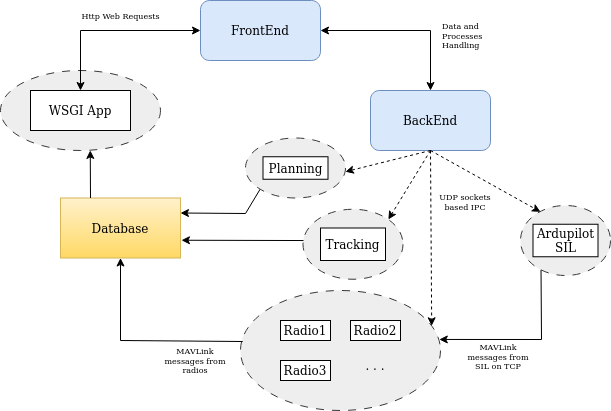

The diagram above was exported from draw.io. Its source (the exported page's mxGraphModel, read from the mxfile embedded in the PNG):
<mxGraphModel dx="943" dy="581" grid="1" gridSize="10" guides="1" tooltips="1" connect="1" arrows="1" fold="1" page="1" pageScale="1" pageWidth="850" pageHeight="1100" math="0" shadow="0">
  <root>
    <mxCell id="0" />
    <mxCell id="1" parent="0" />
    <mxCell id="4JmoAOjAs-oEDQo6E7ba-34" value="" style="ellipse;whiteSpace=wrap;html=1;dashed=1;dashPattern=8 8;fillColor=#eeeeee;strokeColor=#36393d;" vertex="1" parent="1">
      <mxGeometry x="60" y="150" width="160" height="80" as="geometry" />
    </mxCell>
    <mxCell id="4JmoAOjAs-oEDQo6E7ba-1" value="&lt;div&gt;FrontEnd&lt;/div&gt;" style="rounded=1;whiteSpace=wrap;html=1;fillColor=#dae8fc;strokeColor=#6c8ebf;" vertex="1" parent="1">
      <mxGeometry x="260" y="80" width="120" height="60" as="geometry" />
    </mxCell>
    <mxCell id="4JmoAOjAs-oEDQo6E7ba-2" value="&lt;div&gt;WSGI App&lt;/div&gt;" style="rounded=0;whiteSpace=wrap;html=1;" vertex="1" parent="1">
      <mxGeometry x="90" y="170" width="100" height="40" as="geometry" />
    </mxCell>
    <mxCell id="4JmoAOjAs-oEDQo6E7ba-3" value="Database" style="whiteSpace=wrap;html=1;fillColor=#fff2cc;gradientColor=#ffd966;strokeColor=#d6b656;" vertex="1" parent="1">
      <mxGeometry x="120" y="277.5" width="120" height="60" as="geometry" />
    </mxCell>
    <mxCell id="4JmoAOjAs-oEDQo6E7ba-4" value="&lt;div&gt;BackEnd&lt;/div&gt;" style="rounded=1;whiteSpace=wrap;html=1;fillColor=#dae8fc;strokeColor=#6c8ebf;" vertex="1" parent="1">
      <mxGeometry x="430" y="170" width="120" height="60" as="geometry" />
    </mxCell>
    <mxCell id="4JmoAOjAs-oEDQo6E7ba-5" value="" style="ellipse;whiteSpace=wrap;html=1;dashed=1;dashPattern=8 8;fillColor=#eeeeee;strokeColor=#36393d;" vertex="1" parent="1">
      <mxGeometry x="300" y="370" width="200" height="120" as="geometry" />
    </mxCell>
    <mxCell id="4JmoAOjAs-oEDQo6E7ba-6" value="Radio1" style="rounded=0;whiteSpace=wrap;html=1;" vertex="1" parent="1">
      <mxGeometry x="340" y="400" width="50" height="20" as="geometry" />
    </mxCell>
    <mxCell id="4JmoAOjAs-oEDQo6E7ba-8" value="&lt;div&gt;Radio2&lt;/div&gt;" style="rounded=0;whiteSpace=wrap;html=1;" vertex="1" parent="1">
      <mxGeometry x="410" y="400" width="50" height="20" as="geometry" />
    </mxCell>
    <mxCell id="4JmoAOjAs-oEDQo6E7ba-9" value="Radio3" style="rounded=0;whiteSpace=wrap;html=1;" vertex="1" parent="1">
      <mxGeometry x="340" y="440" width="50" height="20" as="geometry" />
    </mxCell>
    <mxCell id="4JmoAOjAs-oEDQo6E7ba-11" value=". . ." style="text;html=1;strokeColor=none;fillColor=none;align=center;verticalAlign=middle;whiteSpace=wrap;rounded=0;" vertex="1" parent="1">
      <mxGeometry x="405" y="430" width="60" height="30" as="geometry" />
    </mxCell>
    <mxCell id="4JmoAOjAs-oEDQo6E7ba-12" value="" style="ellipse;whiteSpace=wrap;html=1;dashed=1;dashPattern=8 8;fillColor=#eeeeee;strokeColor=#36393d;" vertex="1" parent="1">
      <mxGeometry x="362.5" y="288.75" width="100" height="70" as="geometry" />
    </mxCell>
    <mxCell id="4JmoAOjAs-oEDQo6E7ba-13" value="Tracking" style="rounded=0;whiteSpace=wrap;html=1;" vertex="1" parent="1">
      <mxGeometry x="380" y="307.5" width="65" height="32.5" as="geometry" />
    </mxCell>
    <mxCell id="4JmoAOjAs-oEDQo6E7ba-14" value="" style="ellipse;whiteSpace=wrap;html=1;dashed=1;dashPattern=8 8;fillColor=#eeeeee;strokeColor=#36393d;" vertex="1" parent="1">
      <mxGeometry x="305" y="217.5" width="100" height="60" as="geometry" />
    </mxCell>
    <mxCell id="4JmoAOjAs-oEDQo6E7ba-15" value="Planning" style="rounded=0;whiteSpace=wrap;html=1;" vertex="1" parent="1">
      <mxGeometry x="322.5" y="236.25" width="65" height="22.5" as="geometry" />
    </mxCell>
    <mxCell id="4JmoAOjAs-oEDQo6E7ba-17" value="" style="endArrow=classic;startArrow=classic;html=1;rounded=0;exitX=0.5;exitY=0;exitDx=0;exitDy=0;entryX=0;entryY=0.5;entryDx=0;entryDy=0;" edge="1" parent="1" source="4JmoAOjAs-oEDQo6E7ba-2" target="4JmoAOjAs-oEDQo6E7ba-1">
      <mxGeometry width="50" height="50" relative="1" as="geometry">
        <mxPoint x="130" y="140" as="sourcePoint" />
        <mxPoint x="180" y="90" as="targetPoint" />
        <Array as="points">
          <mxPoint x="140" y="110" />
        </Array>
      </mxGeometry>
    </mxCell>
    <mxCell id="4JmoAOjAs-oEDQo6E7ba-18" value="Http Web Requests" style="text;html=1;align=center;verticalAlign=middle;resizable=0;points=[];autosize=1;strokeColor=none;fillColor=none;fontSize=8;" vertex="1" parent="1">
      <mxGeometry x="130" y="85" width="100" height="20" as="geometry" />
    </mxCell>
    <mxCell id="4JmoAOjAs-oEDQo6E7ba-20" value="" style="endArrow=classic;startArrow=classic;html=1;rounded=0;entryX=0.5;entryY=0;entryDx=0;entryDy=0;" edge="1" parent="1" target="4JmoAOjAs-oEDQo6E7ba-4">
      <mxGeometry width="50" height="50" relative="1" as="geometry">
        <mxPoint x="380" y="110" as="sourcePoint" />
        <mxPoint x="430" y="60" as="targetPoint" />
        <Array as="points">
          <mxPoint x="490" y="110" />
        </Array>
      </mxGeometry>
    </mxCell>
    <mxCell id="4JmoAOjAs-oEDQo6E7ba-21" value="&lt;div style=&quot;font-size: 8px;&quot; align=&quot;left&quot;&gt;&lt;font style=&quot;font-size: 8px;&quot;&gt;Data and &lt;br style=&quot;font-size: 8px;&quot;&gt;&lt;/font&gt;&lt;/div&gt;&lt;div style=&quot;font-size: 8px;&quot; align=&quot;left&quot;&gt;&lt;font style=&quot;font-size: 8px;&quot;&gt;Processes &lt;br style=&quot;font-size: 8px;&quot;&gt;&lt;/font&gt;&lt;/div&gt;&lt;div style=&quot;font-size: 8px;&quot; align=&quot;left&quot;&gt;&lt;font style=&quot;font-size: 8px;&quot;&gt;Handling&lt;font style=&quot;font-size: 8px;&quot;&gt;&lt;br style=&quot;font-size: 8px;&quot;&gt;&lt;/font&gt;&lt;/font&gt;&lt;/div&gt;" style="text;html=1;strokeColor=none;fillColor=none;align=left;verticalAlign=middle;whiteSpace=wrap;rounded=0;fontSize=8;" vertex="1" parent="1">
      <mxGeometry x="500" y="90" width="80" height="50" as="geometry" />
    </mxCell>
    <mxCell id="4JmoAOjAs-oEDQo6E7ba-25" value="" style="endArrow=classic;html=1;rounded=0;entryX=0.5;entryY=1;entryDx=0;entryDy=0;exitX=0.011;exitY=0.425;exitDx=0;exitDy=0;exitPerimeter=0;" edge="1" parent="1" source="4JmoAOjAs-oEDQo6E7ba-5" target="4JmoAOjAs-oEDQo6E7ba-3">
      <mxGeometry width="50" height="50" relative="1" as="geometry">
        <mxPoint x="430" y="310" as="sourcePoint" />
        <mxPoint x="480" y="260" as="targetPoint" />
        <Array as="points">
          <mxPoint x="180" y="420" />
        </Array>
      </mxGeometry>
    </mxCell>
    <mxCell id="4JmoAOjAs-oEDQo6E7ba-26" value="" style="endArrow=classic;html=1;rounded=0;entryX=1;entryY=0.25;entryDx=0;entryDy=0;exitX=0;exitY=1;exitDx=0;exitDy=0;" edge="1" parent="1" source="4JmoAOjAs-oEDQo6E7ba-14" target="4JmoAOjAs-oEDQo6E7ba-3">
      <mxGeometry width="50" height="50" relative="1" as="geometry">
        <mxPoint x="270" y="290" as="sourcePoint" />
        <mxPoint x="320" y="240" as="targetPoint" />
        <Array as="points">
          <mxPoint x="305" y="293" />
        </Array>
      </mxGeometry>
    </mxCell>
    <mxCell id="4JmoAOjAs-oEDQo6E7ba-27" value="" style="endArrow=classic;html=1;rounded=0;exitX=0.005;exitY=0.447;exitDx=0;exitDy=0;exitPerimeter=0;entryX=1.008;entryY=0.704;entryDx=0;entryDy=0;entryPerimeter=0;" edge="1" parent="1" source="4JmoAOjAs-oEDQo6E7ba-12" target="4JmoAOjAs-oEDQo6E7ba-3">
      <mxGeometry width="50" height="50" relative="1" as="geometry">
        <mxPoint x="240" y="370" as="sourcePoint" />
        <mxPoint x="290" y="320" as="targetPoint" />
      </mxGeometry>
    </mxCell>
    <mxCell id="4JmoAOjAs-oEDQo6E7ba-31" value="" style="endArrow=classic;html=1;rounded=0;entryX=0.956;entryY=0.294;entryDx=0;entryDy=0;entryPerimeter=0;dashed=1;startArrow=none;startFill=0;" edge="1" parent="1" target="4JmoAOjAs-oEDQo6E7ba-5">
      <mxGeometry width="50" height="50" relative="1" as="geometry">
        <mxPoint x="490" y="230" as="sourcePoint" />
        <mxPoint x="540" y="180" as="targetPoint" />
      </mxGeometry>
    </mxCell>
    <mxCell id="4JmoAOjAs-oEDQo6E7ba-32" value="" style="endArrow=classic;html=1;rounded=0;entryX=1;entryY=0;entryDx=0;entryDy=0;exitX=0.5;exitY=1;exitDx=0;exitDy=0;dashed=1;startArrow=none;startFill=0;" edge="1" parent="1" source="4JmoAOjAs-oEDQo6E7ba-4" target="4JmoAOjAs-oEDQo6E7ba-12">
      <mxGeometry width="50" height="50" relative="1" as="geometry">
        <mxPoint x="490" y="260" as="sourcePoint" />
        <mxPoint x="540" y="180" as="targetPoint" />
        <Array as="points" />
      </mxGeometry>
    </mxCell>
    <mxCell id="4JmoAOjAs-oEDQo6E7ba-33" value="" style="endArrow=classic;html=1;rounded=0;dashed=1;startArrow=none;startFill=0;entryX=0.999;entryY=0.562;entryDx=0;entryDy=0;entryPerimeter=0;" edge="1" parent="1" target="4JmoAOjAs-oEDQo6E7ba-14">
      <mxGeometry width="50" height="50" relative="1" as="geometry">
        <mxPoint x="490" y="230" as="sourcePoint" />
        <mxPoint x="400" y="260" as="targetPoint" />
        <Array as="points" />
      </mxGeometry>
    </mxCell>
    <mxCell id="4JmoAOjAs-oEDQo6E7ba-35" value="" style="endArrow=classic;html=1;rounded=0;exitX=0.25;exitY=0;exitDx=0;exitDy=0;entryX=0.561;entryY=0.999;entryDx=0;entryDy=0;entryPerimeter=0;" edge="1" parent="1" source="4JmoAOjAs-oEDQo6E7ba-3" target="4JmoAOjAs-oEDQo6E7ba-34">
      <mxGeometry width="50" height="50" relative="1" as="geometry">
        <mxPoint x="160" y="277" as="sourcePoint" />
        <mxPoint x="160" y="220" as="targetPoint" />
      </mxGeometry>
    </mxCell>
    <mxCell id="4JmoAOjAs-oEDQo6E7ba-36" value="&lt;font style=&quot;font-size: 8px;&quot;&gt;UDP sockets based IPC&lt;br style=&quot;font-size: 8px;&quot;&gt;&lt;/font&gt;&lt;div style=&quot;font-size: 8px;&quot;&gt;&lt;font style=&quot;font-size: 8px;&quot;&gt;&lt;br style=&quot;font-size: 8px;&quot;&gt;&lt;/font&gt;&lt;/div&gt;" style="text;html=1;strokeColor=none;fillColor=none;align=center;verticalAlign=middle;whiteSpace=wrap;rounded=0;fontSize=8;" vertex="1" parent="1">
      <mxGeometry x="490" y="270" width="70" height="32.5" as="geometry" />
    </mxCell>
    <mxCell id="4JmoAOjAs-oEDQo6E7ba-39" value="" style="ellipse;whiteSpace=wrap;html=1;dashed=1;dashPattern=8 8;fillColor=#eeeeee;strokeColor=#36393d;" vertex="1" parent="1">
      <mxGeometry x="580" y="285" width="90" height="70" as="geometry" />
    </mxCell>
    <mxCell id="4JmoAOjAs-oEDQo6E7ba-40" value="&lt;div&gt;Ardupilot&lt;/div&gt;&lt;div&gt;SIL&lt;br&gt;&lt;/div&gt;" style="rounded=0;whiteSpace=wrap;html=1;" vertex="1" parent="1">
      <mxGeometry x="592.5" y="303.75" width="65" height="32.5" as="geometry" />
    </mxCell>
    <mxCell id="4JmoAOjAs-oEDQo6E7ba-42" value="" style="endArrow=classic;html=1;rounded=0;entryX=0.222;entryY=0.09;entryDx=0;entryDy=0;dashed=1;startArrow=none;startFill=0;entryPerimeter=0;" edge="1" parent="1" target="4JmoAOjAs-oEDQo6E7ba-39">
      <mxGeometry width="50" height="50" relative="1" as="geometry">
        <mxPoint x="490" y="230" as="sourcePoint" />
        <mxPoint x="468" y="309" as="targetPoint" />
        <Array as="points" />
      </mxGeometry>
    </mxCell>
    <mxCell id="4JmoAOjAs-oEDQo6E7ba-43" value="" style="endArrow=classic;html=1;rounded=0;exitX=0.228;exitY=0.919;exitDx=0;exitDy=0;exitPerimeter=0;entryX=0.994;entryY=0.408;entryDx=0;entryDy=0;entryPerimeter=0;" edge="1" parent="1" source="4JmoAOjAs-oEDQo6E7ba-39" target="4JmoAOjAs-oEDQo6E7ba-5">
      <mxGeometry width="50" height="50" relative="1" as="geometry">
        <mxPoint x="610" y="420" as="sourcePoint" />
        <mxPoint x="530" y="390" as="targetPoint" />
        <Array as="points">
          <mxPoint x="601" y="419" />
        </Array>
      </mxGeometry>
    </mxCell>
    <mxCell id="4JmoAOjAs-oEDQo6E7ba-44" value="&lt;div style=&quot;font-size: 8px;&quot;&gt;&lt;font style=&quot;font-size: 8px;&quot;&gt;MAVLink &lt;br style=&quot;font-size: 8px;&quot;&gt;&lt;/font&gt;&lt;/div&gt;&lt;div style=&quot;font-size: 8px;&quot;&gt;&lt;font style=&quot;font-size: 8px;&quot;&gt;messages from radios&lt;/font&gt;&lt;/div&gt;&lt;div style=&quot;font-size: 8px;&quot;&gt;&lt;font style=&quot;font-size: 8px;&quot;&gt;&lt;br style=&quot;font-size: 8px;&quot;&gt;&lt;/font&gt;&lt;/div&gt;" style="text;html=1;strokeColor=none;fillColor=none;align=center;verticalAlign=middle;whiteSpace=wrap;rounded=0;fontSize=8;" vertex="1" parent="1">
      <mxGeometry x="210" y="420" width="90" height="50" as="geometry" />
    </mxCell>
    <mxCell id="4JmoAOjAs-oEDQo6E7ba-46" value="MAVLink messages from SIL on TCP" style="text;html=1;strokeColor=none;fillColor=none;align=center;verticalAlign=middle;whiteSpace=wrap;rounded=0;fontSize=8;" vertex="1" parent="1">
      <mxGeometry x="522.5" y="420" width="70" height="32.5" as="geometry" />
    </mxCell>
  </root>
</mxGraphModel>